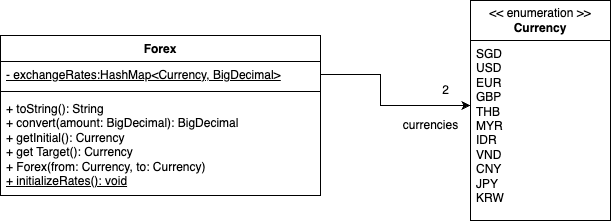

The diagram above was exported from draw.io. Its source (the exported page's mxGraphModel, read from the mxfile embedded in the PNG):
<mxGraphModel dx="954" dy="450" grid="1" gridSize="10" guides="1" tooltips="1" connect="1" arrows="1" fold="1" page="1" pageScale="1" pageWidth="850" pageHeight="1100" math="0" shadow="0">
  <root>
    <mxCell id="0" />
    <mxCell id="1" parent="0" />
    <mxCell id="h44oGfwBhWr0qdJ2aVvA-1" value="Forex" style="swimlane;fontStyle=1;align=center;verticalAlign=top;childLayout=stackLayout;horizontal=1;startSize=26;horizontalStack=0;resizeParent=1;resizeParentMax=0;resizeLast=0;collapsible=1;marginBottom=0;whiteSpace=wrap;html=1;" parent="1" vertex="1">
      <mxGeometry x="110" y="250" width="320" height="160" as="geometry" />
    </mxCell>
    <mxCell id="h44oGfwBhWr0qdJ2aVvA-2" value="&lt;u&gt;- exchangeRates:HashMap&amp;lt;Currency, BigDecimal&amp;gt;&lt;/u&gt;" style="text;strokeColor=none;fillColor=none;align=left;verticalAlign=top;spacingLeft=4;spacingRight=4;overflow=hidden;rotatable=0;points=[[0,0.5],[1,0.5]];portConstraint=eastwest;whiteSpace=wrap;html=1;" parent="h44oGfwBhWr0qdJ2aVvA-1" vertex="1">
      <mxGeometry y="26" width="320" height="26" as="geometry" />
    </mxCell>
    <mxCell id="h44oGfwBhWr0qdJ2aVvA-3" value="" style="line;strokeWidth=1;fillColor=none;align=left;verticalAlign=middle;spacingTop=-1;spacingLeft=3;spacingRight=3;rotatable=0;labelPosition=right;points=[];portConstraint=eastwest;strokeColor=inherit;" parent="h44oGfwBhWr0qdJ2aVvA-1" vertex="1">
      <mxGeometry y="52" width="320" height="8" as="geometry" />
    </mxCell>
    <mxCell id="h44oGfwBhWr0qdJ2aVvA-4" value="+ toString(): String&lt;br&gt;+ convert(amount: BigDecimal): BigDecimal&lt;br&gt;+ getInitial(): Currency&lt;br&gt;+ get Target(): Currency&lt;br&gt;+ Forex(from: Currency, to: Currency)&lt;br&gt;&lt;u&gt;+ initializeRates(): void&lt;/u&gt;" style="text;strokeColor=none;fillColor=none;align=left;verticalAlign=top;spacingLeft=4;spacingRight=4;overflow=hidden;rotatable=0;points=[[0,0.5],[1,0.5]];portConstraint=eastwest;whiteSpace=wrap;html=1;" parent="h44oGfwBhWr0qdJ2aVvA-1" vertex="1">
      <mxGeometry y="60" width="320" height="100" as="geometry" />
    </mxCell>
    <mxCell id="h44oGfwBhWr0qdJ2aVvA-5" value="&amp;lt;&amp;lt; enumeration &amp;gt;&amp;gt;&lt;br&gt;&lt;b&gt;Currency&lt;/b&gt;" style="swimlane;fontStyle=0;childLayout=stackLayout;horizontal=1;startSize=40;fillColor=none;horizontalStack=0;resizeParent=1;resizeParentMax=0;resizeLast=0;collapsible=1;marginBottom=0;whiteSpace=wrap;html=1;" parent="1" vertex="1">
      <mxGeometry x="580" y="215" width="140" height="220" as="geometry" />
    </mxCell>
    <mxCell id="h44oGfwBhWr0qdJ2aVvA-8" value="SGD&lt;br&gt;USD&lt;br&gt;EUR&lt;br&gt;GBP&lt;br&gt;THB&lt;br&gt;MYR&lt;br&gt;IDR&lt;br&gt;VND&lt;br&gt;CNY&lt;br&gt;JPY&lt;br&gt;KRW" style="text;strokeColor=none;fillColor=none;align=left;verticalAlign=top;spacingLeft=4;spacingRight=4;overflow=hidden;rotatable=0;points=[[0,0.5],[1,0.5]];portConstraint=eastwest;whiteSpace=wrap;html=1;" parent="h44oGfwBhWr0qdJ2aVvA-5" vertex="1">
      <mxGeometry y="40" width="140" height="180" as="geometry" />
    </mxCell>
    <mxCell id="h44oGfwBhWr0qdJ2aVvA-10" value="" style="endArrow=classic;html=1;rounded=0;exitX=1;exitY=0.5;exitDx=0;exitDy=0;entryX=0;entryY=0.361;entryDx=0;entryDy=0;entryPerimeter=0;" parent="1" source="h44oGfwBhWr0qdJ2aVvA-2" target="h44oGfwBhWr0qdJ2aVvA-8" edge="1">
      <mxGeometry width="50" height="50" relative="1" as="geometry">
        <mxPoint x="430" y="410" as="sourcePoint" />
        <mxPoint x="570" y="240" as="targetPoint" />
        <Array as="points">
          <mxPoint x="490" y="289" />
          <mxPoint x="490" y="320" />
        </Array>
      </mxGeometry>
    </mxCell>
    <mxCell id="h44oGfwBhWr0qdJ2aVvA-11" value="currencies" style="text;html=1;align=center;verticalAlign=middle;resizable=0;points=[];autosize=1;strokeColor=none;fillColor=none;" parent="1" vertex="1">
      <mxGeometry x="500" y="325" width="80" height="30" as="geometry" />
    </mxCell>
    <mxCell id="h44oGfwBhWr0qdJ2aVvA-12" value="2" style="text;html=1;align=center;verticalAlign=middle;resizable=0;points=[];autosize=1;strokeColor=none;fillColor=none;" parent="1" vertex="1">
      <mxGeometry x="540" y="290" width="30" height="30" as="geometry" />
    </mxCell>
  </root>
</mxGraphModel>